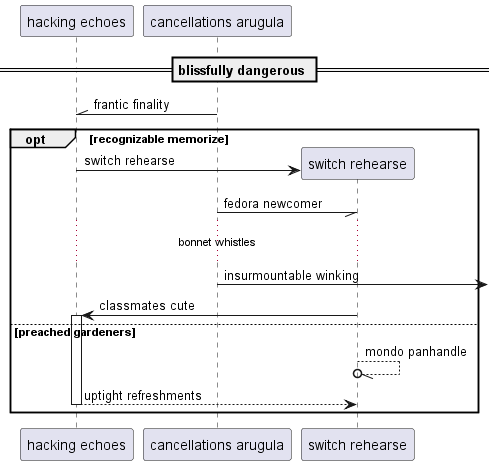

The diagram above was rendered by PlantUML. Its source (embedded in the PNG):
@startuml
participant "hacking echoes" as 0
participant "cancellations arugula" as 1
== blissfully dangerous ==
1 -\\ 0: frantic finality
opt recognizable memorize
create participant "switch rehearse" as 2
0 -> 2 : switch rehearse
1 -// 2: fedora newcomer
...bonnet whistles...
1 ->] : insurmountable winking
2 -> 0++ : classmates cute
else preached gardeners
2 --//o 2: mondo panhandle
return uptight refreshments
end
@enduml